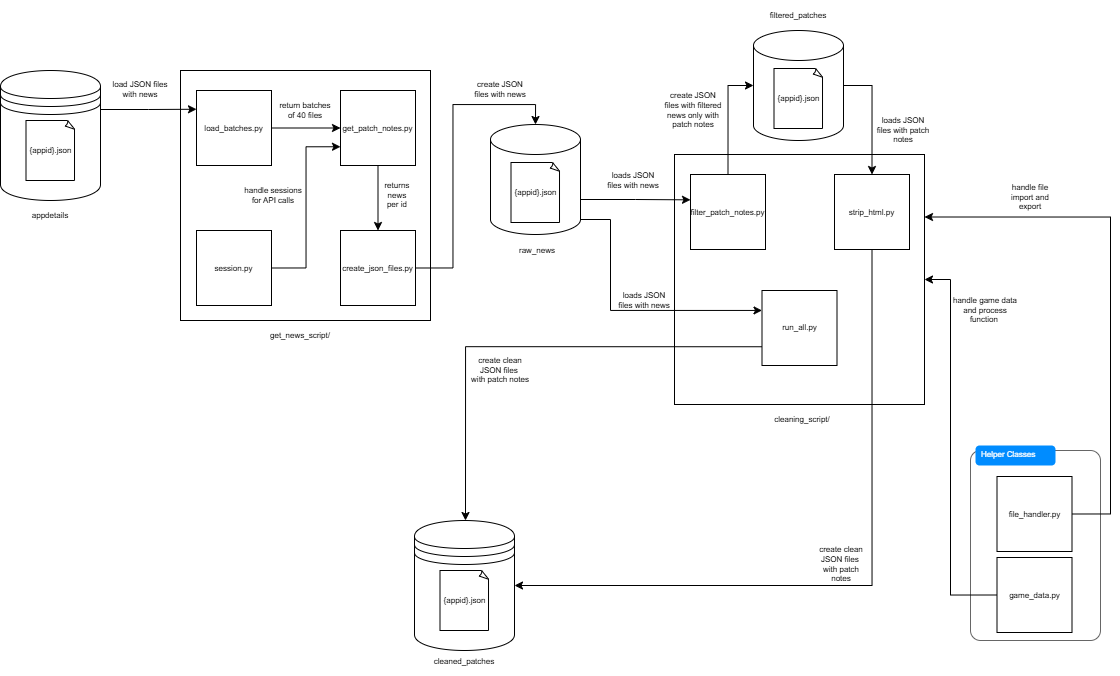

The diagram above was exported from draw.io. Its source (the exported page's mxGraphModel, read from the mxfile embedded in the PNG):
<mxGraphModel dx="1678" dy="874" grid="1" gridSize="10" guides="1" tooltips="1" connect="1" arrows="1" fold="1" page="1" pageScale="1" pageWidth="1169" pageHeight="827" math="0" shadow="0">
  <root>
    <mxCell id="0" />
    <mxCell id="1" parent="0" />
    <mxCell id="1xnF8qNej96zNT3yR3YB-6" value="" style="group;fontSize=8;" parent="1" vertex="1" connectable="0">
      <mxGeometry x="30" y="145" width="100" height="160" as="geometry" />
    </mxCell>
    <mxCell id="1xnF8qNej96zNT3yR3YB-3" value="" style="shape=datastore;whiteSpace=wrap;html=1;fontSize=8;" parent="1xnF8qNej96zNT3yR3YB-6" vertex="1">
      <mxGeometry width="100" height="130" as="geometry" />
    </mxCell>
    <mxCell id="1xnF8qNej96zNT3yR3YB-4" value="appdetails" style="text;html=1;whiteSpace=wrap;strokeColor=none;fillColor=none;align=center;verticalAlign=middle;rounded=0;fontSize=8;" parent="1xnF8qNej96zNT3yR3YB-6" vertex="1">
      <mxGeometry x="20" y="130" width="60" height="30" as="geometry" />
    </mxCell>
    <mxCell id="1xnF8qNej96zNT3yR3YB-5" value="&lt;font&gt;{appid}.json&lt;/font&gt;" style="whiteSpace=wrap;html=1;shape=mxgraph.basic.document;fontSize=8;" parent="1xnF8qNej96zNT3yR3YB-6" vertex="1">
      <mxGeometry x="25.5" y="50" width="49" height="60" as="geometry" />
    </mxCell>
    <mxCell id="1xnF8qNej96zNT3yR3YB-48" value="" style="group;fontSize=8;" parent="1" vertex="1" connectable="0">
      <mxGeometry x="210" y="145" width="250" height="250" as="geometry" />
    </mxCell>
    <mxCell id="1xnF8qNej96zNT3yR3YB-10" value="" style="whiteSpace=wrap;html=1;aspect=fixed;fontSize=8;" parent="1xnF8qNej96zNT3yR3YB-48" vertex="1">
      <mxGeometry width="250" height="250" as="geometry" />
    </mxCell>
    <mxCell id="1xnF8qNej96zNT3yR3YB-43" style="edgeStyle=orthogonalEdgeStyle;rounded=0;orthogonalLoop=1;jettySize=auto;html=1;exitX=0.5;exitY=1;exitDx=0;exitDy=0;entryX=0.5;entryY=0;entryDx=0;entryDy=0;fontFamily=Helvetica;fontSize=8;fontColor=default;" parent="1xnF8qNej96zNT3yR3YB-48" source="1xnF8qNej96zNT3yR3YB-18" target="1xnF8qNej96zNT3yR3YB-38" edge="1">
      <mxGeometry relative="1" as="geometry" />
    </mxCell>
    <mxCell id="1xnF8qNej96zNT3yR3YB-18" value="&lt;p&gt;get_patch_notes.py&lt;/p&gt;" style="whiteSpace=wrap;html=1;aspect=fixed;fontSize=8;" parent="1xnF8qNej96zNT3yR3YB-48" vertex="1">
      <mxGeometry x="160" y="20" width="75" height="75" as="geometry" />
    </mxCell>
    <mxCell id="1xnF8qNej96zNT3yR3YB-38" value="&lt;p&gt;create_json_files.py&lt;/p&gt;" style="whiteSpace=wrap;html=1;aspect=fixed;fontSize=8;" parent="1xnF8qNej96zNT3yR3YB-48" vertex="1">
      <mxGeometry x="160" y="160" width="75" height="75" as="geometry" />
    </mxCell>
    <mxCell id="1xnF8qNej96zNT3yR3YB-44" style="edgeStyle=orthogonalEdgeStyle;rounded=0;orthogonalLoop=1;jettySize=auto;html=1;exitX=1;exitY=0.5;exitDx=0;exitDy=0;entryX=0;entryY=0.75;entryDx=0;entryDy=0;fontFamily=Helvetica;fontSize=8;fontColor=default;" parent="1xnF8qNej96zNT3yR3YB-48" source="1xnF8qNej96zNT3yR3YB-39" target="1xnF8qNej96zNT3yR3YB-18" edge="1">
      <mxGeometry relative="1" as="geometry" />
    </mxCell>
    <mxCell id="1xnF8qNej96zNT3yR3YB-39" value="&lt;p&gt;session.py&lt;/p&gt;" style="whiteSpace=wrap;html=1;aspect=fixed;fontSize=8;" parent="1xnF8qNej96zNT3yR3YB-48" vertex="1">
      <mxGeometry x="16" y="160" width="75" height="75" as="geometry" />
    </mxCell>
    <mxCell id="1xnF8qNej96zNT3yR3YB-41" style="edgeStyle=orthogonalEdgeStyle;rounded=0;orthogonalLoop=1;jettySize=auto;html=1;exitX=1;exitY=0.5;exitDx=0;exitDy=0;entryX=0;entryY=0.5;entryDx=0;entryDy=0;fontFamily=Helvetica;fontSize=8;fontColor=default;" parent="1xnF8qNej96zNT3yR3YB-48" source="1xnF8qNej96zNT3yR3YB-40" target="1xnF8qNej96zNT3yR3YB-18" edge="1">
      <mxGeometry relative="1" as="geometry" />
    </mxCell>
    <mxCell id="1xnF8qNej96zNT3yR3YB-40" value="&lt;p&gt;load_&lt;span style=&quot;background-color: transparent; color: light-dark(rgb(0, 0, 0), rgb(255, 255, 255));&quot;&gt;batches.py&lt;/span&gt;&lt;/p&gt;" style="whiteSpace=wrap;html=1;aspect=fixed;fontSize=8;" parent="1xnF8qNej96zNT3yR3YB-48" vertex="1">
      <mxGeometry x="16" y="20" width="75" height="75" as="geometry" />
    </mxCell>
    <mxCell id="1xnF8qNej96zNT3yR3YB-45" value="return batches of 40 files" style="text;html=1;whiteSpace=wrap;strokeColor=none;fillColor=none;align=center;verticalAlign=middle;rounded=0;fontFamily=Helvetica;fontSize=8;fontColor=default;" parent="1xnF8qNej96zNT3yR3YB-48" vertex="1">
      <mxGeometry x="95" y="20" width="60" height="40" as="geometry" />
    </mxCell>
    <mxCell id="1xnF8qNej96zNT3yR3YB-46" value="handle sessions for API calls" style="text;html=1;whiteSpace=wrap;strokeColor=none;fillColor=none;align=center;verticalAlign=middle;rounded=0;fontFamily=Helvetica;fontSize=8;fontColor=default;" parent="1xnF8qNej96zNT3yR3YB-48" vertex="1">
      <mxGeometry x="63" y="110" width="60" height="30" as="geometry" />
    </mxCell>
    <mxCell id="1xnF8qNej96zNT3yR3YB-47" value="returns&amp;nbsp;&lt;div&gt;news&amp;nbsp;&lt;/div&gt;&lt;div&gt;per id&amp;nbsp;&lt;/div&gt;" style="text;html=1;whiteSpace=wrap;strokeColor=none;fillColor=none;align=center;verticalAlign=middle;rounded=0;fontFamily=Helvetica;fontSize=8;fontColor=default;" parent="1xnF8qNej96zNT3yR3YB-48" vertex="1">
      <mxGeometry x="193" y="110" width="50" height="30" as="geometry" />
    </mxCell>
    <mxCell id="ow3CnPzmRB8D2u-aByNQ-1" value="" style="group;fontSize=8;" parent="1" vertex="1" connectable="0">
      <mxGeometry x="704" y="229" width="256" height="250" as="geometry" />
    </mxCell>
    <mxCell id="1xnF8qNej96zNT3yR3YB-53" value="" style="whiteSpace=wrap;html=1;aspect=fixed;fontSize=8;container=0;" parent="ow3CnPzmRB8D2u-aByNQ-1" vertex="1">
      <mxGeometry width="250" height="250" as="geometry" />
    </mxCell>
    <mxCell id="1xnF8qNej96zNT3yR3YB-55" value="&lt;p&gt;strip_html.py&lt;/p&gt;" style="whiteSpace=wrap;html=1;aspect=fixed;fontSize=8;container=0;" parent="ow3CnPzmRB8D2u-aByNQ-1" vertex="1">
      <mxGeometry x="160" y="20" width="75" height="75" as="geometry" />
    </mxCell>
    <mxCell id="1xnF8qNej96zNT3yR3YB-58" value="&lt;p&gt;run_all.py&lt;/p&gt;" style="whiteSpace=wrap;html=1;aspect=fixed;fontSize=8;container=0;" parent="ow3CnPzmRB8D2u-aByNQ-1" vertex="1">
      <mxGeometry x="87.5" y="136" width="75" height="75" as="geometry" />
    </mxCell>
    <mxCell id="1xnF8qNej96zNT3yR3YB-60" value="&lt;p&gt;filter_patch_notes.py&lt;/p&gt;" style="whiteSpace=wrap;html=1;aspect=fixed;fontSize=8;container=0;" parent="ow3CnPzmRB8D2u-aByNQ-1" vertex="1">
      <mxGeometry x="16" y="20" width="75" height="75" as="geometry" />
    </mxCell>
    <mxCell id="ow3CnPzmRB8D2u-aByNQ-4" value="" style="group;fontSize=8;" parent="1" vertex="1" connectable="0">
      <mxGeometry x="783" y="105" width="90" height="110" as="geometry" />
    </mxCell>
    <mxCell id="ow3CnPzmRB8D2u-aByNQ-2" value="" style="shape=cylinder3;whiteSpace=wrap;html=1;boundedLbl=1;backgroundOutline=1;size=15;rounded=0;align=center;verticalAlign=middle;fontFamily=Helvetica;fontSize=8;fontColor=default;fillColor=none;gradientColor=none;" parent="ow3CnPzmRB8D2u-aByNQ-4" vertex="1">
      <mxGeometry width="90" height="110" as="geometry" />
    </mxCell>
    <mxCell id="ow3CnPzmRB8D2u-aByNQ-3" value="&lt;font&gt;{appid}.json&lt;/font&gt;" style="whiteSpace=wrap;html=1;shape=mxgraph.basic.document;fontSize=8;" parent="ow3CnPzmRB8D2u-aByNQ-4" vertex="1">
      <mxGeometry x="20.5" y="38" width="49" height="60" as="geometry" />
    </mxCell>
    <mxCell id="ow3CnPzmRB8D2u-aByNQ-5" style="edgeStyle=orthogonalEdgeStyle;rounded=0;orthogonalLoop=1;jettySize=auto;html=1;exitX=0.5;exitY=0;exitDx=0;exitDy=0;entryX=0;entryY=0.5;entryDx=0;entryDy=0;entryPerimeter=0;fontFamily=Helvetica;fontSize=8;fontColor=default;" parent="1" source="1xnF8qNej96zNT3yR3YB-60" target="ow3CnPzmRB8D2u-aByNQ-2" edge="1">
      <mxGeometry relative="1" as="geometry" />
    </mxCell>
    <mxCell id="1xnF8qNej96zNT3yR3YB-61" value="create JSON files with filtered&lt;div&gt;news only with patch notes&lt;/div&gt;" style="text;html=1;whiteSpace=wrap;strokeColor=none;fillColor=none;align=center;verticalAlign=middle;rounded=0;fontFamily=Helvetica;fontSize=8;fontColor=default;container=0;" parent="1" vertex="1">
      <mxGeometry x="693" y="165" width="60" height="40" as="geometry" />
    </mxCell>
    <mxCell id="ow3CnPzmRB8D2u-aByNQ-6" style="edgeStyle=orthogonalEdgeStyle;rounded=0;orthogonalLoop=1;jettySize=auto;html=1;exitX=1;exitY=0.5;exitDx=0;exitDy=0;exitPerimeter=0;entryX=0.5;entryY=0;entryDx=0;entryDy=0;fontFamily=Helvetica;fontSize=8;fontColor=default;" parent="1" source="ow3CnPzmRB8D2u-aByNQ-2" target="1xnF8qNej96zNT3yR3YB-55" edge="1">
      <mxGeometry relative="1" as="geometry" />
    </mxCell>
    <mxCell id="ow3CnPzmRB8D2u-aByNQ-7" value="loads JSON files with patch notes" style="text;html=1;whiteSpace=wrap;strokeColor=none;fillColor=none;align=center;verticalAlign=middle;rounded=0;fontFamily=Helvetica;fontSize=8;fontColor=default;container=0;" parent="1" vertex="1">
      <mxGeometry x="903" y="185" width="60" height="40" as="geometry" />
    </mxCell>
    <mxCell id="ow3CnPzmRB8D2u-aByNQ-11" style="edgeStyle=orthogonalEdgeStyle;rounded=0;orthogonalLoop=1;jettySize=auto;html=1;exitX=1;exitY=0.5;exitDx=0;exitDy=0;entryX=0.5;entryY=0;entryDx=0;entryDy=0;entryPerimeter=0;fontFamily=Helvetica;fontSize=8;fontColor=default;" parent="1" source="1xnF8qNej96zNT3yR3YB-38" target="ow3CnPzmRB8D2u-aByNQ-9" edge="1">
      <mxGeometry relative="1" as="geometry" />
    </mxCell>
    <mxCell id="ow3CnPzmRB8D2u-aByNQ-12" value="create JSON files with&amp;nbsp;&lt;span style=&quot;background-color: transparent; color: light-dark(rgb(0, 0, 0), rgb(255, 255, 255));&quot;&gt;news&lt;/span&gt;" style="text;html=1;whiteSpace=wrap;strokeColor=none;fillColor=none;align=center;verticalAlign=middle;rounded=0;fontFamily=Helvetica;fontSize=8;fontColor=default;container=0;" parent="1" vertex="1">
      <mxGeometry x="500" y="144" width="60" height="40" as="geometry" />
    </mxCell>
    <mxCell id="ow3CnPzmRB8D2u-aByNQ-14" value="loads JSON files with news" style="text;html=1;whiteSpace=wrap;strokeColor=none;fillColor=none;align=center;verticalAlign=middle;rounded=0;fontFamily=Helvetica;fontSize=8;fontColor=default;container=0;" parent="1" vertex="1">
      <mxGeometry x="633" y="235" width="60" height="40" as="geometry" />
    </mxCell>
    <mxCell id="ow3CnPzmRB8D2u-aByNQ-17" value="filtered_patches" style="text;html=1;whiteSpace=wrap;strokeColor=none;fillColor=none;align=center;verticalAlign=middle;rounded=0;fontSize=8;" parent="1" vertex="1">
      <mxGeometry x="798" y="75" width="60" height="30" as="geometry" />
    </mxCell>
    <mxCell id="ow3CnPzmRB8D2u-aByNQ-18" style="edgeStyle=orthogonalEdgeStyle;rounded=0;orthogonalLoop=1;jettySize=auto;html=1;exitX=1;exitY=0;exitDx=0;exitDy=75;exitPerimeter=0;entryX=0;entryY=0.338;entryDx=0;entryDy=0;entryPerimeter=0;fontFamily=Helvetica;fontSize=8;fontColor=default;" parent="1" source="ow3CnPzmRB8D2u-aByNQ-9" target="1xnF8qNej96zNT3yR3YB-60" edge="1">
      <mxGeometry relative="1" as="geometry" />
    </mxCell>
    <mxCell id="ow3CnPzmRB8D2u-aByNQ-23" value="" style="shape=mxgraph.mockup.containers.marginRect;rectMarginTop=10;strokeColor=#666666;strokeWidth=1;dashed=0;rounded=1;arcSize=5;recursiveResize=0;html=1;whiteSpace=wrap;align=center;verticalAlign=middle;fontFamily=Helvetica;fontSize=8;fontColor=default;fillColor=none;gradientColor=none;" parent="1" vertex="1">
      <mxGeometry x="1000" y="515" width="130" height="200" as="geometry" />
    </mxCell>
    <mxCell id="ow3CnPzmRB8D2u-aByNQ-24" value="&lt;span&gt;Helper Classes&lt;/span&gt;" style="shape=rect;strokeColor=none;fillColor=#008cff;strokeWidth=1;dashed=0;rounded=1;arcSize=20;fontColor=#ffffff;fontSize=8;spacing=2;spacingTop=-2;align=left;autosize=1;spacingLeft=4;resizeWidth=0;resizeHeight=0;perimeter=none;html=1;whiteSpace=wrap;verticalAlign=middle;fontFamily=Helvetica;" parent="ow3CnPzmRB8D2u-aByNQ-23" vertex="1">
      <mxGeometry x="5" y="5" width="80" height="20" as="geometry" />
    </mxCell>
    <mxCell id="1xnF8qNej96zNT3yR3YB-50" value="&lt;p&gt;file_handler.py&lt;/p&gt;" style="whiteSpace=wrap;html=1;aspect=fixed;fontSize=8;" parent="ow3CnPzmRB8D2u-aByNQ-23" vertex="1">
      <mxGeometry x="26.5" y="36" width="75" height="75" as="geometry" />
    </mxCell>
    <mxCell id="1xnF8qNej96zNT3yR3YB-51" value="&lt;p&gt;&lt;span style=&quot;background-color: transparent; color: light-dark(rgb(0, 0, 0), rgb(255, 255, 255));&quot;&gt;game_data.py&lt;/span&gt;&lt;/p&gt;" style="whiteSpace=wrap;html=1;aspect=fixed;fontSize=8;" parent="ow3CnPzmRB8D2u-aByNQ-23" vertex="1">
      <mxGeometry x="26.5" y="117" width="75" height="75" as="geometry" />
    </mxCell>
    <mxCell id="ow3CnPzmRB8D2u-aByNQ-25" style="edgeStyle=orthogonalEdgeStyle;rounded=0;orthogonalLoop=1;jettySize=auto;html=1;exitX=1;exitY=1;exitDx=0;exitDy=-15;exitPerimeter=0;fontFamily=Helvetica;fontSize=8;fontColor=default;" parent="1" source="ow3CnPzmRB8D2u-aByNQ-9" target="1xnF8qNej96zNT3yR3YB-58" edge="1">
      <mxGeometry relative="1" as="geometry">
        <Array as="points">
          <mxPoint x="640" y="294" />
          <mxPoint x="640" y="385" />
        </Array>
        <mxPoint x="770" y="385" as="targetPoint" />
      </mxGeometry>
    </mxCell>
    <mxCell id="ow3CnPzmRB8D2u-aByNQ-26" value="loads JSON files with news" style="text;html=1;whiteSpace=wrap;strokeColor=none;fillColor=none;align=center;verticalAlign=middle;rounded=0;fontFamily=Helvetica;fontSize=8;fontColor=default;container=0;" parent="1" vertex="1">
      <mxGeometry x="644" y="355" width="60" height="40" as="geometry" />
    </mxCell>
    <mxCell id="ow3CnPzmRB8D2u-aByNQ-27" value="" style="group;fontSize=8;" parent="1" vertex="1" connectable="0">
      <mxGeometry x="520" y="199" width="90" height="141" as="geometry" />
    </mxCell>
    <mxCell id="ow3CnPzmRB8D2u-aByNQ-8" value="" style="group;fontSize=8;" parent="ow3CnPzmRB8D2u-aByNQ-27" vertex="1" connectable="0">
      <mxGeometry width="90" height="110" as="geometry" />
    </mxCell>
    <mxCell id="ow3CnPzmRB8D2u-aByNQ-9" value="" style="shape=cylinder3;whiteSpace=wrap;html=1;boundedLbl=1;backgroundOutline=1;size=15;rounded=0;align=center;verticalAlign=middle;fontFamily=Helvetica;fontSize=8;fontColor=default;fillColor=none;gradientColor=none;" parent="ow3CnPzmRB8D2u-aByNQ-8" vertex="1">
      <mxGeometry width="90" height="110" as="geometry" />
    </mxCell>
    <mxCell id="ow3CnPzmRB8D2u-aByNQ-10" value="&lt;font&gt;{appid}.json&lt;/font&gt;" style="whiteSpace=wrap;html=1;shape=mxgraph.basic.document;fontSize=8;" parent="ow3CnPzmRB8D2u-aByNQ-8" vertex="1">
      <mxGeometry x="20.5" y="38" width="49" height="60" as="geometry" />
    </mxCell>
    <mxCell id="ow3CnPzmRB8D2u-aByNQ-16" value="raw_news" style="text;html=1;whiteSpace=wrap;strokeColor=none;fillColor=none;align=center;verticalAlign=middle;rounded=0;fontSize=8;" parent="ow3CnPzmRB8D2u-aByNQ-27" vertex="1">
      <mxGeometry x="17" y="111" width="60" height="30" as="geometry" />
    </mxCell>
    <mxCell id="ow3CnPzmRB8D2u-aByNQ-33" style="edgeStyle=orthogonalEdgeStyle;rounded=0;orthogonalLoop=1;jettySize=auto;html=1;entryX=1;entryY=0.25;entryDx=0;entryDy=0;fontFamily=Helvetica;fontSize=8;fontColor=default;exitX=1;exitY=0.5;exitDx=0;exitDy=0;" parent="1" source="1xnF8qNej96zNT3yR3YB-50" target="1xnF8qNej96zNT3yR3YB-53" edge="1">
      <mxGeometry relative="1" as="geometry">
        <mxPoint x="1130" y="505" as="sourcePoint" />
        <Array as="points">
          <mxPoint x="1140" y="589" />
          <mxPoint x="1140" y="292" />
        </Array>
      </mxGeometry>
    </mxCell>
    <mxCell id="ow3CnPzmRB8D2u-aByNQ-34" style="edgeStyle=orthogonalEdgeStyle;rounded=0;orthogonalLoop=1;jettySize=auto;html=1;exitX=0;exitY=0.5;exitDx=0;exitDy=0;entryX=1;entryY=0.5;entryDx=0;entryDy=0;fontFamily=Helvetica;fontSize=8;fontColor=default;" parent="1" source="1xnF8qNej96zNT3yR3YB-51" target="1xnF8qNej96zNT3yR3YB-53" edge="1">
      <mxGeometry relative="1" as="geometry">
        <Array as="points">
          <mxPoint x="980" y="670" />
          <mxPoint x="980" y="354" />
        </Array>
      </mxGeometry>
    </mxCell>
    <mxCell id="ow3CnPzmRB8D2u-aByNQ-35" value="handle file import and export" style="text;html=1;whiteSpace=wrap;strokeColor=none;fillColor=none;align=center;verticalAlign=middle;rounded=0;fontFamily=Helvetica;fontSize=8;fontColor=default;container=0;" parent="1" vertex="1">
      <mxGeometry x="1030" y="251.5" width="60" height="40" as="geometry" />
    </mxCell>
    <mxCell id="ow3CnPzmRB8D2u-aByNQ-37" value="handle game data and process function&amp;nbsp;" style="text;html=1;whiteSpace=wrap;strokeColor=none;fillColor=none;align=center;verticalAlign=middle;rounded=0;fontFamily=Helvetica;fontSize=8;fontColor=default;container=0;" parent="1" vertex="1">
      <mxGeometry x="980" y="365" width="70" height="40" as="geometry" />
    </mxCell>
    <mxCell id="ow3CnPzmRB8D2u-aByNQ-39" style="edgeStyle=orthogonalEdgeStyle;rounded=0;orthogonalLoop=1;jettySize=auto;html=1;exitX=0;exitY=0.75;exitDx=0;exitDy=0;fontFamily=Helvetica;fontSize=8;fontColor=default;entryX=0.5;entryY=0;entryDx=0;entryDy=0;entryPerimeter=0;" parent="1" source="1xnF8qNej96zNT3yR3YB-58" edge="1">
      <mxGeometry relative="1" as="geometry">
        <mxPoint x="495" y="595" as="targetPoint" />
        <Array as="points">
          <mxPoint x="495" y="421" />
        </Array>
      </mxGeometry>
    </mxCell>
    <mxCell id="ow3CnPzmRB8D2u-aByNQ-40" style="edgeStyle=orthogonalEdgeStyle;rounded=0;orthogonalLoop=1;jettySize=auto;html=1;exitX=0.5;exitY=1;exitDx=0;exitDy=0;entryX=1;entryY=0.5;entryDx=0;entryDy=0;fontFamily=Helvetica;fontSize=8;fontColor=default;" parent="1" source="1xnF8qNej96zNT3yR3YB-55" target="ow3CnPzmRB8D2u-aByNQ-46" edge="1">
      <mxGeometry relative="1" as="geometry">
        <mxPoint x="540" y="650" as="targetPoint" />
      </mxGeometry>
    </mxCell>
    <mxCell id="ow3CnPzmRB8D2u-aByNQ-42" value="create clean&lt;div&gt;JSON files&amp;nbsp;&lt;/div&gt;&lt;div&gt;with patch notes&lt;/div&gt;" style="text;html=1;whiteSpace=wrap;strokeColor=none;fillColor=none;align=center;verticalAlign=middle;rounded=0;fontFamily=Helvetica;fontSize=8;fontColor=default;container=0;" parent="1" vertex="1">
      <mxGeometry x="500" y="425" width="60" height="40" as="geometry" />
    </mxCell>
    <mxCell id="ow3CnPzmRB8D2u-aByNQ-43" style="edgeStyle=orthogonalEdgeStyle;rounded=0;orthogonalLoop=1;jettySize=auto;html=1;exitX=1;exitY=0.3;exitDx=0;exitDy=0;entryX=0;entryY=0.25;entryDx=0;entryDy=0;fontFamily=Helvetica;fontSize=8;fontColor=default;" parent="1" source="1xnF8qNej96zNT3yR3YB-3" target="1xnF8qNej96zNT3yR3YB-40" edge="1">
      <mxGeometry relative="1" as="geometry" />
    </mxCell>
    <mxCell id="ow3CnPzmRB8D2u-aByNQ-44" value="load JSON files with news" style="text;html=1;whiteSpace=wrap;strokeColor=none;fillColor=none;align=center;verticalAlign=middle;rounded=0;fontFamily=Helvetica;fontSize=8;fontColor=default;container=0;" parent="1" vertex="1">
      <mxGeometry x="140" y="144" width="60" height="40" as="geometry" />
    </mxCell>
    <mxCell id="ow3CnPzmRB8D2u-aByNQ-41" value="create clean&lt;div&gt;JSON files&amp;nbsp;&lt;/div&gt;&lt;div&gt;with patch notes&lt;/div&gt;" style="text;html=1;whiteSpace=wrap;strokeColor=none;fillColor=none;align=center;verticalAlign=middle;rounded=0;fontFamily=Helvetica;fontSize=8;fontColor=default;container=0;" parent="1" vertex="1">
      <mxGeometry x="844" y="619" width="54" height="40" as="geometry" />
    </mxCell>
    <mxCell id="ow3CnPzmRB8D2u-aByNQ-49" value="" style="group;fontSize=8;" parent="1" vertex="1" connectable="0">
      <mxGeometry x="444" y="595" width="100" height="156" as="geometry" />
    </mxCell>
    <mxCell id="ow3CnPzmRB8D2u-aByNQ-32" value="cleaned_patches" style="text;html=1;whiteSpace=wrap;strokeColor=none;fillColor=none;align=center;verticalAlign=middle;rounded=0;fontSize=8;" parent="ow3CnPzmRB8D2u-aByNQ-49" vertex="1">
      <mxGeometry x="20" y="126" width="60" height="30" as="geometry" />
    </mxCell>
    <mxCell id="ow3CnPzmRB8D2u-aByNQ-48" value="" style="group;fontSize=8;" parent="ow3CnPzmRB8D2u-aByNQ-49" vertex="1" connectable="0">
      <mxGeometry width="100" height="130" as="geometry" />
    </mxCell>
    <mxCell id="ow3CnPzmRB8D2u-aByNQ-46" value="" style="shape=datastore;whiteSpace=wrap;html=1;fontSize=8;" parent="ow3CnPzmRB8D2u-aByNQ-48" vertex="1">
      <mxGeometry width="100" height="130" as="geometry" />
    </mxCell>
    <mxCell id="ow3CnPzmRB8D2u-aByNQ-47" value="&lt;font&gt;{appid}.json&lt;/font&gt;" style="whiteSpace=wrap;html=1;shape=mxgraph.basic.document;fontSize=8;" parent="ow3CnPzmRB8D2u-aByNQ-48" vertex="1">
      <mxGeometry x="25.5" y="50" width="49" height="60" as="geometry" />
    </mxCell>
    <mxCell id="pr4xhPElLvEL8NCDOeBW-1" value="get_news_script/" style="text;html=1;whiteSpace=wrap;strokeColor=none;fillColor=none;align=center;verticalAlign=middle;rounded=0;fontSize=8;" vertex="1" parent="1">
      <mxGeometry x="300" y="395" width="60" height="30" as="geometry" />
    </mxCell>
    <mxCell id="pr4xhPElLvEL8NCDOeBW-2" value="cleaning_script/" style="text;html=1;whiteSpace=wrap;strokeColor=none;fillColor=none;align=center;verticalAlign=middle;rounded=0;fontSize=8;" vertex="1" parent="1">
      <mxGeometry x="802" y="479" width="60" height="30" as="geometry" />
    </mxCell>
  </root>
</mxGraphModel>